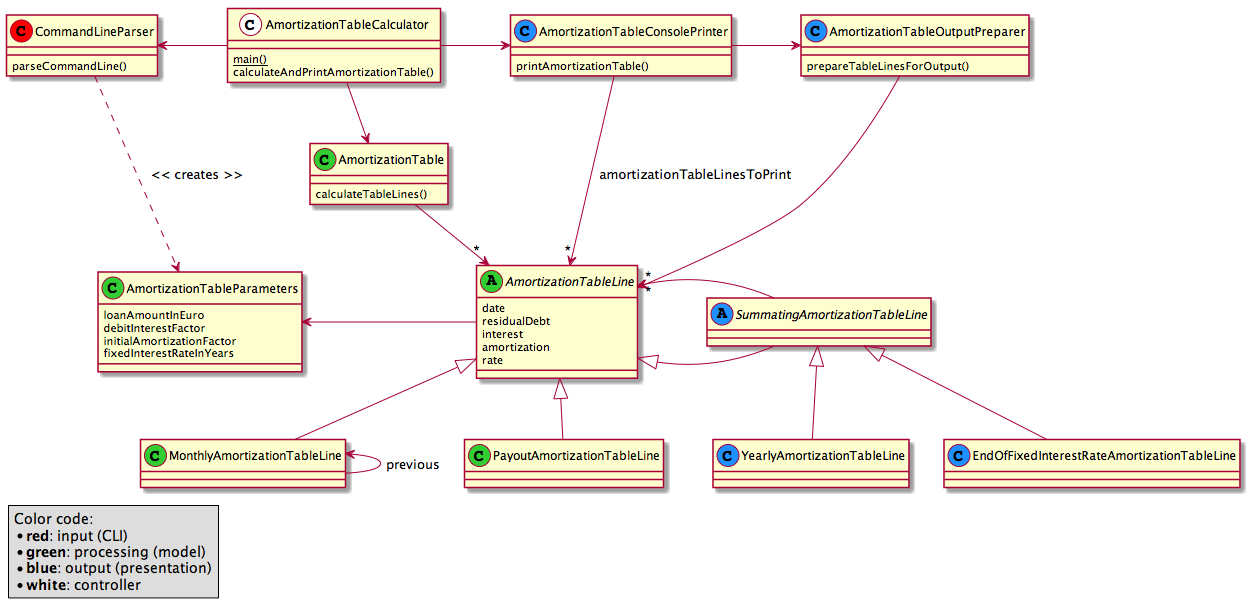

The diagram above was rendered by PlantUML. Its source (embedded in the PNG):
@startuml

' This is a PlantUML file that describes a UML Class Diagram textually.
' See http://plantuml.com for more information.



class CommandLineParser << (C, red) >> {
    parseCommandLine()
}
CommandLineParser .down.> AmortizationTableParameters : << creates >>



class AmortizationTableCalculator << (C, white) >> {
    {static} main()
    calculateAndPrintAmortizationTable()
}
AmortizationTableCalculator -left-> CommandLineParser
AmortizationTableCalculator -down-> AmortizationTable
AmortizationTableCalculator -right-> AmortizationTableConsolePrinter



class AmortizationTableConsolePrinter << (C,dodgerblue) >> {
    printAmortizationTable()
}
AmortizationTableConsolePrinter -> AmortizationTableOutputPreparer
AmortizationTableConsolePrinter --> "*" AmortizationTableLine : amortizationTableLinesToPrint



class AmortizationTableOutputPreparer << (C,dodgerblue) >> {
    prepareTableLinesForOutput()
}
AmortizationTableOutputPreparer --> "*" AmortizationTableLine



class AmortizationTable << (C,limegreen) >> {
    calculateTableLines()
}
AmortizationTable -down-> "*" AmortizationTableLine



class AmortizationTableParameters << (C,limegreen) >> {
    loanAmountInEuro
    debitInterestFactor
    initialAmortizationFactor
    fixedInterestRateInYears
}



abstract class AmortizationTableLine << (A,limegreen) >> {
    date
    residualDebt
    interest
    amortization
    rate
}
AmortizationTableLine -left-> AmortizationTableParameters



abstract class SummatingAmortizationTableLine << (A,dodgerblue) >> {
}
AmortizationTableLine <|- SummatingAmortizationTableLine
SummatingAmortizationTableLine -> "*" AmortizationTableLine



class PayoutAmortizationTableLine << (C,limegreen) >> {
}
AmortizationTableLine <|-- PayoutAmortizationTableLine



class MonthlyAmortizationTableLine << (C,limegreen) >> {
}
AmortizationTableLine <|-- MonthlyAmortizationTableLine
MonthlyAmortizationTableLine -up-> MonthlyAmortizationTableLine : previous



class YearlyAmortizationTableLine << (C,dodgerblue) >> {
}
SummatingAmortizationTableLine <|-- YearlyAmortizationTableLine



class EndOfFixedInterestRateAmortizationTableLine << (C,dodgerblue) >> {
}
SummatingAmortizationTableLine <|-- EndOfFixedInterestRateAmortizationTableLine



legend left
  Color code:
  *<b>red</b>: input (CLI)
  *<b>green</b>: processing (model)
  *<b>blue</b>: output (presentation)
  *<b>white</b>: controller
endlegend

@enduml